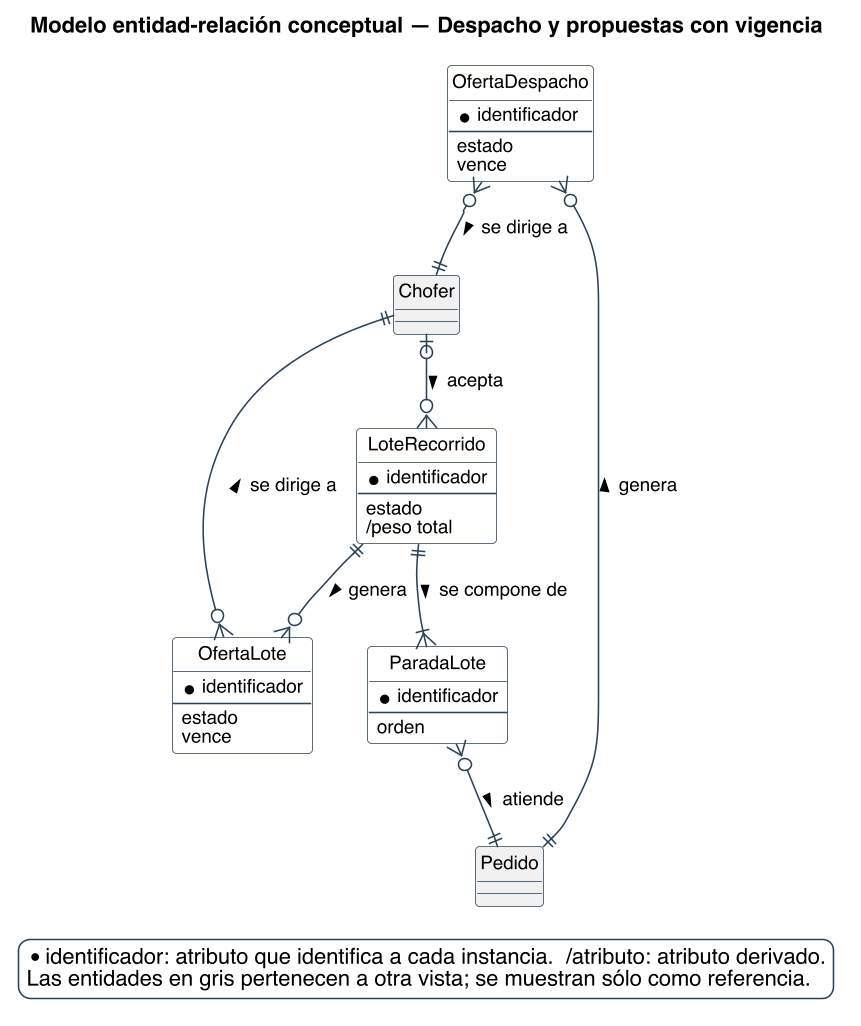

The diagram above was rendered by PlantUML. Its source (embedded in the PNG):
@startuml
title Modelo entidad-relación conceptual — Despacho y propuestas con vigencia
skinparam backgroundColor #FFFFFF
skinparam shadowing false
skinparam defaultFontName Helvetica
skinparam defaultFontSize 12
skinparam dpi 150
skinparam class {
  BorderColor #2C4257
  BackgroundColor #FFFFFF
  ArrowColor #2C4257
  FontSize 12
}
skinparam entity<<ajena>> {
  BackgroundColor #F1F1F1
  BorderColor #8A97A3
  FontColor #55616C
}
skinparam class<<propuesto>> {
  BorderColor #1F5E8C
  BackgroundColor #E4EDF4
}
skinparam entity<<propuesto>> {
  BorderColor #1F5E8C
  BackgroundColor #E4EDF4
}
skinparam legendBackgroundColor #FFFFFF
skinparam legendBorderColor #2C4257

hide circle

skinparam nodesep 25
skinparam ranksep 45

entity OfertaDespacho {
  * identificador
  --
  {field} estado
  {field} vence
}
entity OfertaLote {
  * identificador
  --
  {field} estado
  {field} vence
}
entity LoteRecorrido {
  * identificador
  --
  {field} estado
  {field} /peso total
}
entity ParadaLote {
  * identificador
  --
  {field} orden
}
entity Pedido #F1F1F1 {
}
entity Chofer #F1F1F1 {
}

Chofer |o--o{ LoteRecorrido : acepta >
OfertaDespacho }o--|| Chofer : se dirige a >
Pedido ||--o{ OfertaDespacho : genera >
LoteRecorrido ||--o{ OfertaLote : genera >
OfertaLote }o--|| Chofer : se dirige a >
LoteRecorrido ||--|{ ParadaLote : se compone de >
ParadaLote }o--|| Pedido : atiende >

legend bottom right
  * identificador: atributo que identifica a cada instancia.  /atributo: atributo derivado.
  Las entidades en gris pertenecen a otra vista; se muestran sólo como referencia.
endlegend
@enduml